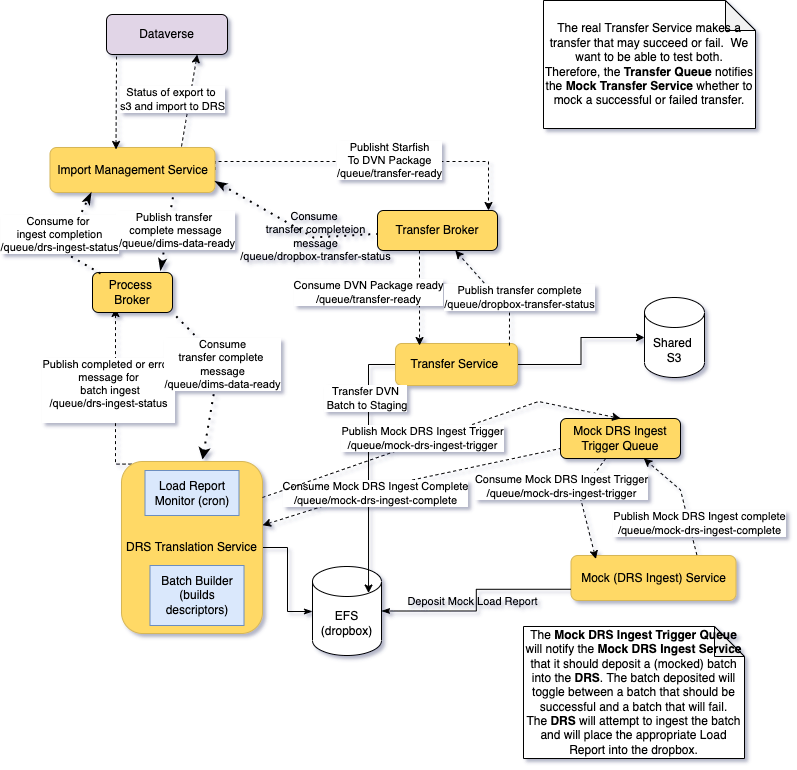

The diagram above was exported from draw.io. Its source (the exported page's mxGraphModel, read from the mxfile embedded in the PNG):
<mxGraphModel dx="931" dy="494" grid="0" gridSize="10" guides="1" tooltips="1" connect="1" arrows="1" fold="1" page="1" pageScale="1" pageWidth="827" pageHeight="1169" math="0" shadow="0">
  <root>
    <mxCell id="GWlSCWyO5-MLC6-B6F8e-0" />
    <mxCell id="GWlSCWyO5-MLC6-B6F8e-1" parent="GWlSCWyO5-MLC6-B6F8e-0" />
    <mxCell id="GWlSCWyO5-MLC6-B6F8e-2" value="Dataverse" style="rounded=1;whiteSpace=wrap;html=1;fontSize=12;glass=0;strokeWidth=1;shadow=0;fillColor=#E1D5E7;" parent="GWlSCWyO5-MLC6-B6F8e-1" vertex="1">
      <mxGeometry x="252" y="39" width="121" height="40" as="geometry" />
    </mxCell>
    <mxCell id="GWlSCWyO5-MLC6-B6F8e-3" style="edgeStyle=orthogonalEdgeStyle;rounded=0;orthogonalLoop=1;jettySize=auto;html=1;dashed=1;entryX=0.5;entryY=1;entryDx=0;entryDy=0;" parent="GWlSCWyO5-MLC6-B6F8e-1" target="GWlSCWyO5-MLC6-B6F8e-33" edge="1">
      <mxGeometry relative="1" as="geometry">
        <mxPoint x="208" y="452" as="sourcePoint" />
        <mxPoint x="136" y="323" as="targetPoint" />
      </mxGeometry>
    </mxCell>
    <mxCell id="GWlSCWyO5-MLC6-B6F8e-4" value="Publish completed or error&lt;br&gt;message for&lt;br&gt;&amp;nbsp;batch ingest&lt;br&gt;&lt;span id=&quot;docs-internal-guid-c5d062eb-7fff-4094-37c3-8b778bbd9b06&quot;&gt;&lt;p dir=&quot;ltr&quot; style=&quot;line-height: 1.2 ; margin-top: 0pt ; margin-bottom: 0pt&quot;&gt;&lt;span style=&quot;font-family: &amp;#34;arial&amp;#34; ; background-color: transparent ; vertical-align: baseline&quot;&gt;/queue/drs-ingest-status&lt;/span&gt;&lt;/p&gt;&lt;div&gt;&lt;span style=&quot;font-family: &amp;#34;arial&amp;#34; ; background-color: transparent ; vertical-align: baseline&quot;&gt;&lt;br&gt;&lt;/span&gt;&lt;/div&gt;&lt;/span&gt;" style="edgeLabel;html=1;align=center;verticalAlign=middle;resizable=0;points=[];" parent="GWlSCWyO5-MLC6-B6F8e-3" connectable="0" vertex="1">
      <mxGeometry x="-0.2027" y="1" relative="1" as="geometry">
        <mxPoint x="-18" y="-15" as="offset" />
      </mxGeometry>
    </mxCell>
    <mxCell id="GWlSCWyO5-MLC6-B6F8e-5" style="edgeStyle=orthogonalEdgeStyle;rounded=0;orthogonalLoop=1;jettySize=auto;html=1;" parent="GWlSCWyO5-MLC6-B6F8e-1" target="GWlSCWyO5-MLC6-B6F8e-22" edge="1">
      <mxGeometry relative="1" as="geometry">
        <mxPoint x="413" y="522" as="targetPoint" />
        <mxPoint x="325" y="533" as="sourcePoint" />
      </mxGeometry>
    </mxCell>
    <mxCell id="GWlSCWyO5-MLC6-B6F8e-6" value="Format Batch &lt;br&gt;and submit/" style="edgeLabel;html=1;align=center;verticalAlign=middle;resizable=0;points=[];" parent="GWlSCWyO5-MLC6-B6F8e-5" vertex="1" connectable="0">
      <mxGeometry x="0.0396" relative="1" as="geometry">
        <mxPoint x="6" y="20" as="offset" />
      </mxGeometry>
    </mxCell>
    <mxCell id="GWlSCWyO5-MLC6-B6F8e-7" value="DRS Translation Service&lt;br&gt;&lt;br&gt;&lt;br&gt;" style="rounded=1;whiteSpace=wrap;html=1;fontSize=12;glass=0;strokeWidth=1;shadow=0;fillColor=#FFD966;strokeColor=#d6b656;" parent="GWlSCWyO5-MLC6-B6F8e-1" vertex="1">
      <mxGeometry x="193" y="436" width="141" height="191" as="geometry" />
    </mxCell>
    <mxCell id="GWlSCWyO5-MLC6-B6F8e-8" value="Shared&amp;nbsp;&lt;br&gt;S3" style="shape=cylinder3;whiteSpace=wrap;html=1;boundedLbl=1;backgroundOutline=1;size=15;" parent="GWlSCWyO5-MLC6-B6F8e-1" vertex="1">
      <mxGeometry x="575" y="41" width="60" height="80" as="geometry" />
    </mxCell>
    <mxCell id="GWlSCWyO5-MLC6-B6F8e-9" style="edgeStyle=orthogonalEdgeStyle;rounded=0;orthogonalLoop=1;jettySize=auto;html=1;exitX=1;exitY=0.5;exitDx=0;exitDy=0;entryX=1;entryY=0.5;entryDx=0;entryDy=0;entryPerimeter=0;" parent="GWlSCWyO5-MLC6-B6F8e-1" source="GWlSCWyO5-MLC6-B6F8e-12" target="GWlSCWyO5-MLC6-B6F8e-8" edge="1">
      <mxGeometry relative="1" as="geometry">
        <mxPoint x="462" y="317" as="targetPoint" />
        <Array as="points">
          <mxPoint x="648" y="352" />
          <mxPoint x="790" y="352" />
          <mxPoint x="790" y="88" />
          <mxPoint x="635" y="88" />
        </Array>
      </mxGeometry>
    </mxCell>
    <mxCell id="GWlSCWyO5-MLC6-B6F8e-10" style="edgeStyle=orthogonalEdgeStyle;rounded=0;orthogonalLoop=1;jettySize=auto;html=1;" parent="GWlSCWyO5-MLC6-B6F8e-1" source="GWlSCWyO5-MLC6-B6F8e-12" edge="1">
      <mxGeometry relative="1" as="geometry">
        <Array as="points">
          <mxPoint x="481" y="359" />
          <mxPoint x="474" y="359" />
        </Array>
        <mxPoint x="461" y="460" as="targetPoint" />
      </mxGeometry>
    </mxCell>
    <mxCell id="GWlSCWyO5-MLC6-B6F8e-11" value="Transfer DVN&lt;br&gt;&amp;nbsp;Batch to Staging" style="edgeLabel;html=1;align=center;verticalAlign=middle;resizable=0;points=[];" parent="GWlSCWyO5-MLC6-B6F8e-10" connectable="0" vertex="1">
      <mxGeometry x="-0.3128" y="2" relative="1" as="geometry">
        <mxPoint x="-7" y="13" as="offset" />
      </mxGeometry>
    </mxCell>
    <mxCell id="GWlSCWyO5-MLC6-B6F8e-12" value="Starfish&amp;nbsp;" style="rounded=1;whiteSpace=wrap;html=1;fontSize=12;glass=0;strokeWidth=1;shadow=0;" parent="GWlSCWyO5-MLC6-B6F8e-1" vertex="1">
      <mxGeometry x="481.5" y="338" width="166" height="41" as="geometry" />
    </mxCell>
    <mxCell id="GWlSCWyO5-MLC6-B6F8e-13" style="edgeStyle=orthogonalEdgeStyle;rounded=0;orthogonalLoop=1;jettySize=auto;html=1;entryX=0;entryY=0.75;entryDx=0;entryDy=0;dashed=1;dashPattern=1 1;" parent="GWlSCWyO5-MLC6-B6F8e-1" source="GWlSCWyO5-MLC6-B6F8e-14" target="GWlSCWyO5-MLC6-B6F8e-7" edge="1">
      <mxGeometry relative="1" as="geometry" />
    </mxCell>
    <mxCell id="GWlSCWyO5-MLC6-B6F8e-14" value="&lt;br&gt;DRS Translation Service Adjusts Bagit ZIP plus DRS metadata to BatchBuilder Package" style="shape=note;whiteSpace=wrap;html=1;backgroundOutline=1;darkOpacity=0.05;" parent="GWlSCWyO5-MLC6-B6F8e-1" vertex="1">
      <mxGeometry x="40" y="523" width="92" height="136" as="geometry" />
    </mxCell>
    <mxCell id="GWlSCWyO5-MLC6-B6F8e-15" style="edgeStyle=orthogonalEdgeStyle;rounded=0;orthogonalLoop=1;jettySize=auto;html=1;entryX=0;entryY=0.25;entryDx=0;entryDy=0;exitX=1;exitY=0.5;exitDx=0;exitDy=0;exitPerimeter=0;" parent="GWlSCWyO5-MLC6-B6F8e-1" source="GWlSCWyO5-MLC6-B6F8e-22" target="GWlSCWyO5-MLC6-B6F8e-18" edge="1">
      <mxGeometry relative="1" as="geometry">
        <mxPoint x="483" y="577" as="sourcePoint" />
        <Array as="points">
          <mxPoint x="487" y="487" />
          <mxPoint x="531" y="487" />
          <mxPoint x="531" y="426" />
        </Array>
      </mxGeometry>
    </mxCell>
    <mxCell id="GWlSCWyO5-MLC6-B6F8e-16" value="Batches" style="edgeLabel;html=1;align=center;verticalAlign=middle;resizable=0;points=[];" parent="GWlSCWyO5-MLC6-B6F8e-15" vertex="1" connectable="0">
      <mxGeometry x="-0.0247" y="-2" relative="1" as="geometry">
        <mxPoint y="1" as="offset" />
      </mxGeometry>
    </mxCell>
    <mxCell id="GWlSCWyO5-MLC6-B6F8e-17" value="Load Report" style="edgeStyle=orthogonalEdgeStyle;rounded=0;orthogonalLoop=1;jettySize=auto;html=1;startArrow=none;startFill=0;endArrow=classicThin;endFill=1;" parent="GWlSCWyO5-MLC6-B6F8e-1" source="GWlSCWyO5-MLC6-B6F8e-18" target="GWlSCWyO5-MLC6-B6F8e-22" edge="1">
      <mxGeometry x="-0.6126" y="23" relative="1" as="geometry">
        <Array as="points">
          <mxPoint x="553" y="464" />
          <mxPoint x="553" y="524" />
        </Array>
        <mxPoint as="offset" />
      </mxGeometry>
    </mxCell>
    <mxCell id="GWlSCWyO5-MLC6-B6F8e-18" value="DRS" style="rounded=1;whiteSpace=wrap;html=1;fontSize=12;glass=0;strokeWidth=1;shadow=0;fillColor=#FFFFFF;strokeColor=#d6b656;" parent="GWlSCWyO5-MLC6-B6F8e-1" vertex="1">
      <mxGeometry x="618" y="411" width="120" height="61" as="geometry" />
    </mxCell>
    <mxCell id="GWlSCWyO5-MLC6-B6F8e-19" style="edgeStyle=orthogonalEdgeStyle;rounded=0;orthogonalLoop=1;jettySize=auto;html=1;exitX=0.25;exitY=1;exitDx=0;exitDy=0;entryX=0.25;entryY=0;entryDx=0;entryDy=0;dashed=1;" parent="GWlSCWyO5-MLC6-B6F8e-1" source="GWlSCWyO5-MLC6-B6F8e-21" target="GWlSCWyO5-MLC6-B6F8e-12" edge="1">
      <mxGeometry relative="1" as="geometry" />
    </mxCell>
    <mxCell id="GWlSCWyO5-MLC6-B6F8e-20" value="Consume DVN Package ready&lt;br&gt;/queue/transfer-ready" style="edgeLabel;html=1;align=center;verticalAlign=middle;resizable=0;points=[];fontSize=11;" parent="GWlSCWyO5-MLC6-B6F8e-19" vertex="1" connectable="0">
      <mxGeometry x="-0.25" y="1" relative="1" as="geometry">
        <mxPoint as="offset" />
      </mxGeometry>
    </mxCell>
    <mxCell id="GWlSCWyO5-MLC6-B6F8e-21" value="Transfer Queue" style="rounded=1;whiteSpace=wrap;html=1;fontSize=12;glass=0;strokeWidth=1;shadow=0;fillColor=#FFD966;" parent="GWlSCWyO5-MLC6-B6F8e-1" vertex="1">
      <mxGeometry x="536" y="223" width="120" height="40" as="geometry" />
    </mxCell>
    <mxCell id="GWlSCWyO5-MLC6-B6F8e-22" value="EFS (dropbox)" style="shape=cylinder3;whiteSpace=wrap;html=1;boundedLbl=1;backgroundOutline=1;size=15;fillColor=#FFFFFF;" parent="GWlSCWyO5-MLC6-B6F8e-1" vertex="1">
      <mxGeometry x="418" y="461" width="69" height="89" as="geometry" />
    </mxCell>
    <mxCell id="GWlSCWyO5-MLC6-B6F8e-23" value="Publish transfer complete&lt;br&gt;&lt;span id=&quot;docs-internal-guid-24eebb38-7fff-fbdd-2044-dc5ac8c5cb6e&quot;&gt;&lt;span style=&quot;font-family: &amp;#34;arial&amp;#34; ; background-color: transparent ; vertical-align: baseline&quot;&gt;/queue/dropbox-transfer-status&lt;/span&gt;&lt;/span&gt;" style="endArrow=classic;html=1;rounded=0;dashed=1;entryX=1;entryY=0.5;entryDx=0;entryDy=0;" parent="GWlSCWyO5-MLC6-B6F8e-1" target="GWlSCWyO5-MLC6-B6F8e-21" edge="1">
      <mxGeometry x="0.361" y="-21" width="50" height="50" relative="1" as="geometry">
        <mxPoint x="634" y="344" as="sourcePoint" />
        <mxPoint x="626" y="268" as="targetPoint" />
        <Array as="points">
          <mxPoint x="691" y="267" />
        </Array>
        <mxPoint as="offset" />
      </mxGeometry>
    </mxCell>
    <mxCell id="GWlSCWyO5-MLC6-B6F8e-24" value="" style="edgeStyle=orthogonalEdgeStyle;rounded=0;orthogonalLoop=1;jettySize=auto;html=1;exitX=1;exitY=0.5;exitDx=0;exitDy=0;dashed=1;startArrow=none;startFill=0;" parent="GWlSCWyO5-MLC6-B6F8e-1" source="GWlSCWyO5-MLC6-B6F8e-26" edge="1">
      <mxGeometry relative="1" as="geometry">
        <Array as="points">
          <mxPoint x="497" y="190" />
          <mxPoint x="497" y="197" />
          <mxPoint x="567" y="197" />
        </Array>
        <mxPoint x="105" y="237" as="sourcePoint" />
        <mxPoint x="567" y="223" as="targetPoint" />
      </mxGeometry>
    </mxCell>
    <mxCell id="GWlSCWyO5-MLC6-B6F8e-25" value="Publish DVN Package&lt;br&gt;&lt;span id=&quot;docs-internal-guid-6bad06c0-7fff-0e46-204a-d06103f0961c&quot;&gt;&lt;span style=&quot;font-family: &amp;#34;arial&amp;#34; ; background-color: transparent ; vertical-align: baseline&quot;&gt;/queue/transfer-ready&lt;/span&gt;&lt;/span&gt;" style="edgeLabel;html=1;align=center;verticalAlign=middle;resizable=0;points=[];" parent="GWlSCWyO5-MLC6-B6F8e-24" vertex="1" connectable="0">
      <mxGeometry x="-0.2124" y="4" relative="1" as="geometry">
        <mxPoint x="67" y="4" as="offset" />
      </mxGeometry>
    </mxCell>
    <mxCell id="GWlSCWyO5-MLC6-B6F8e-26" value="Import Management Service" style="rounded=1;whiteSpace=wrap;html=1;fontSize=12;glass=0;strokeWidth=1;shadow=0;fillColor=#FFD966;strokeColor=#d6b656;" parent="GWlSCWyO5-MLC6-B6F8e-1" vertex="1">
      <mxGeometry x="90" y="167" width="165" height="45" as="geometry" />
    </mxCell>
    <mxCell id="GWlSCWyO5-MLC6-B6F8e-27" value="" style="endArrow=classic;html=1;rounded=0;dashed=1;entryX=0.4;entryY=0.044;entryDx=0;entryDy=0;exitX=0.083;exitY=1.05;exitDx=0;exitDy=0;exitPerimeter=0;entryPerimeter=0;" parent="GWlSCWyO5-MLC6-B6F8e-1" source="GWlSCWyO5-MLC6-B6F8e-2" target="GWlSCWyO5-MLC6-B6F8e-26" edge="1">
      <mxGeometry width="50" height="50" relative="1" as="geometry">
        <mxPoint x="268" y="108" as="sourcePoint" />
        <mxPoint x="268" y="133" as="targetPoint" />
        <Array as="points">
          <mxPoint x="210" y="112" />
        </Array>
      </mxGeometry>
    </mxCell>
    <mxCell id="GWlSCWyO5-MLC6-B6F8e-28" value="&lt;span style=&quot;color: rgba(0 , 0 , 0 , 0) ; font-family: monospace ; font-size: 0px ; background-color: rgb(248 , 249 , 250)&quot;&gt;%3CmxGraphModel%3E%3Croot%3E%3CmxCell%20id%3D%220%22%2F%3E%3CmxCell%20id%3D%221%22%20parent%3D%220%22%2F%3E%3CmxCell%20id%3D%222%22%20value%3D%22Listens%20to%20for%20%26lt%3Bbr%26gt%3Bdeposit%20completion%26lt%3Bbr%26gt%3B%26amp%3Bnbsp%3B%22%20style%3D%22edgeLabel%3Bhtml%3D1%3Balign%3Dcenter%3BverticalAlign%3Dmiddle%3Bresizable%3D0%3Bpoints%3D%5B%5D%3B%22%20vertex%3D%221%22%20connectable%3D%220%22%20parent%3D%221%22%3E%3CmxGeometry%20x%3D%2263%22%20y%3D%22139%22%20as%3D%22geometry%22%2F%3E%3C%2FmxCell%3E%3C%2Froot%3E%3C%2FmxGraphModel%3E&lt;/span&gt;&lt;span style=&quot;color: rgba(0 , 0 , 0 , 0) ; font-family: monospace ; font-size: 0px ; background-color: rgb(248 , 249 , 250)&quot;&gt;%3CmxGraphModel%3E%3Croot%3E%3CmxCell%20id%3D%220%22%2F%3E%3CmxCell%20id%3D%221%22%20parent%3D%220%22%2F%3E%3CmxCell%20id%3D%222%22%20value%3D%22Listens%20to%20for%20%26lt%3Bbr%26gt%3Bdeposit%20completion%26lt%3Bbr%26gt%3B%26amp%3Bnbsp%3B%22%20style%3D%22edgeLabel%3Bhtml%3D1%3Balign%3Dcenter%3BverticalAlign%3Dmiddle%3Bresizable%3D0%3Bpoints%3D%5B%5D%3B%22%20vertex%3D%221%22%20connectable%3D%220%22%20parent%3D%221%22%3E%3CmxGeometry%20x%3D%2263%22%20y%3D%22139%22%20as%3D%22geometry%22%2F%3E%3C%2FmxCell%3E%3C%2Froot%3E%3C%2FmxGraphModel%3E&lt;/span&gt;" style="endArrow=classic;html=1;rounded=0;dashed=1;entryX=0.314;entryY=1;entryDx=0;entryDy=0;entryPerimeter=0;" parent="GWlSCWyO5-MLC6-B6F8e-1" target="GWlSCWyO5-MLC6-B6F8e-2" edge="1">
      <mxGeometry width="50" height="50" relative="1" as="geometry">
        <mxPoint x="192" y="165" as="sourcePoint" />
        <mxPoint x="290" y="112" as="targetPoint" />
        <Array as="points" />
      </mxGeometry>
    </mxCell>
    <mxCell id="GWlSCWyO5-MLC6-B6F8e-29" value="Status of export to &lt;br&gt;s3 and import to DRS" style="edgeLabel;html=1;align=center;verticalAlign=middle;resizable=0;points=[];" parent="GWlSCWyO5-MLC6-B6F8e-28" vertex="1" connectable="0">
      <mxGeometry x="-0.0277" y="-1" relative="1" as="geometry">
        <mxPoint x="-18" y="-3" as="offset" />
      </mxGeometry>
    </mxCell>
    <mxCell id="GWlSCWyO5-MLC6-B6F8e-30" value="" style="endArrow=classic;html=1;rounded=0;exitX=1;exitY=0.75;exitDx=0;exitDy=0;" parent="GWlSCWyO5-MLC6-B6F8e-1" source="GWlSCWyO5-MLC6-B6F8e-2" edge="1">
      <mxGeometry width="50" height="50" relative="1" as="geometry">
        <mxPoint x="389" y="345" as="sourcePoint" />
        <mxPoint x="572" y="90" as="targetPoint" />
      </mxGeometry>
    </mxCell>
    <mxCell id="GWlSCWyO5-MLC6-B6F8e-31" value="MongoDB" style="shape=cylinder3;whiteSpace=wrap;html=1;boundedLbl=1;backgroundOutline=1;size=15;fillColor=#FFFFFF;" parent="GWlSCWyO5-MLC6-B6F8e-1" vertex="1">
      <mxGeometry x="9" y="91" width="69" height="89" as="geometry" />
    </mxCell>
    <mxCell id="GWlSCWyO5-MLC6-B6F8e-32" value="" style="endArrow=classic;html=1;rounded=0;exitX=0;exitY=0.75;exitDx=0;exitDy=0;entryX=0.5;entryY=1;entryDx=0;entryDy=0;entryPerimeter=0;" parent="GWlSCWyO5-MLC6-B6F8e-1" source="GWlSCWyO5-MLC6-B6F8e-26" target="GWlSCWyO5-MLC6-B6F8e-31" edge="1">
      <mxGeometry width="50" height="50" relative="1" as="geometry">
        <mxPoint x="49" y="275" as="sourcePoint" />
        <mxPoint x="69" y="232" as="targetPoint" />
        <Array as="points">
          <mxPoint x="44" y="201" />
        </Array>
      </mxGeometry>
    </mxCell>
    <mxCell id="GWlSCWyO5-MLC6-B6F8e-33" value="Process &lt;br&gt;Queue" style="rounded=1;whiteSpace=wrap;html=1;fontSize=12;glass=0;strokeWidth=1;shadow=0;fillColor=#FFD966;" parent="GWlSCWyO5-MLC6-B6F8e-1" vertex="1">
      <mxGeometry x="96" y="300" width="80" height="40" as="geometry" />
    </mxCell>
    <mxCell id="GWlSCWyO5-MLC6-B6F8e-34" value="" style="endArrow=none;dashed=1;html=1;dashPattern=1 3;strokeWidth=2;rounded=0;endFill=0;startArrow=openThin;startFill=0;entryX=0.067;entryY=1;entryDx=0;entryDy=0;entryPerimeter=0;" parent="GWlSCWyO5-MLC6-B6F8e-1" target="GWlSCWyO5-MLC6-B6F8e-26" edge="1">
      <mxGeometry width="50" height="50" relative="1" as="geometry">
        <mxPoint x="101" y="298" as="sourcePoint" />
        <mxPoint x="172" y="215" as="targetPoint" />
        <Array as="points">
          <mxPoint x="59" y="270" />
        </Array>
      </mxGeometry>
    </mxCell>
    <mxCell id="GWlSCWyO5-MLC6-B6F8e-35" value="Consume&lt;br&gt;ingest completion&lt;br&gt;&lt;span id=&quot;docs-internal-guid-477e0d0b-7fff-a2d0-e44e-d24f8fffd0d4&quot;&gt;&lt;span style=&quot;font-family: &amp;#34;arial&amp;#34; ; background-color: transparent ; vertical-align: baseline&quot;&gt;/queue/drs-ingest-status&lt;/span&gt;&lt;/span&gt;" style="edgeLabel;html=1;align=center;verticalAlign=middle;resizable=0;points=[];" parent="GWlSCWyO5-MLC6-B6F8e-34" vertex="1" connectable="0">
      <mxGeometry x="0.1261" y="1" relative="1" as="geometry">
        <mxPoint x="-1" y="-10" as="offset" />
      </mxGeometry>
    </mxCell>
    <mxCell id="GWlSCWyO5-MLC6-B6F8e-36" value="" style="endArrow=none;dashed=1;html=1;dashPattern=1 3;strokeWidth=2;rounded=0;endFill=0;entryX=0;entryY=0.5;entryDx=0;entryDy=0;startArrow=classicThin;startFill=1;" parent="GWlSCWyO5-MLC6-B6F8e-1" source="GWlSCWyO5-MLC6-B6F8e-26" target="GWlSCWyO5-MLC6-B6F8e-21" edge="1">
      <mxGeometry width="50" height="50" relative="1" as="geometry">
        <mxPoint x="388" y="437" as="sourcePoint" />
        <mxPoint x="438" y="261" as="targetPoint" />
        <Array as="points">
          <mxPoint x="379" y="244" />
        </Array>
      </mxGeometry>
    </mxCell>
    <mxCell id="GWlSCWyO5-MLC6-B6F8e-37" value="Consume&lt;br&gt;transfer completeion&lt;br&gt;message&lt;br&gt;&lt;span id=&quot;docs-internal-guid-f4e7ee76-7fff-a896-e670-2130229482a9&quot;&gt;&lt;span style=&quot;font-family: &amp;#34;arial&amp;#34; ; vertical-align: baseline&quot;&gt;/queue/dropbox-transfer-status&lt;/span&gt;&lt;/span&gt;" style="edgeLabel;html=1;align=center;verticalAlign=middle;resizable=0;points=[];labelBackgroundColor=none;" parent="GWlSCWyO5-MLC6-B6F8e-36" vertex="1" connectable="0">
      <mxGeometry x="-0.1521" y="3" relative="1" as="geometry">
        <mxPoint x="38" y="5" as="offset" />
      </mxGeometry>
    </mxCell>
    <mxCell id="GWlSCWyO5-MLC6-B6F8e-38" value="" style="endArrow=none;dashed=1;html=1;dashPattern=1 3;strokeWidth=2;rounded=0;entryX=1;entryY=1;entryDx=0;entryDy=0;endFill=0;startArrow=classic;startFill=1;" parent="GWlSCWyO5-MLC6-B6F8e-1" target="GWlSCWyO5-MLC6-B6F8e-33" edge="1">
      <mxGeometry width="50" height="50" relative="1" as="geometry">
        <mxPoint x="229" y="435" as="sourcePoint" />
        <mxPoint x="284" y="391" as="targetPoint" />
      </mxGeometry>
    </mxCell>
    <mxCell id="GWlSCWyO5-MLC6-B6F8e-39" value="Consume&lt;br&gt;transfer complete&amp;nbsp;&lt;br&gt;message&lt;br&gt;&lt;span id=&quot;docs-internal-guid-78d8df9a-7fff-900d-369d-cff3ef0593a8&quot;&gt;&lt;span style=&quot;font-family: &amp;#34;arial&amp;#34; ; background-color: transparent ; vertical-align: baseline&quot;&gt;/queue/dims-data-ready&lt;/span&gt;&lt;/span&gt;" style="edgeLabel;html=1;align=center;verticalAlign=middle;resizable=0;points=[];" parent="GWlSCWyO5-MLC6-B6F8e-38" vertex="1" connectable="0">
      <mxGeometry x="0.0502" y="2" relative="1" as="geometry">
        <mxPoint x="17" y="-10" as="offset" />
      </mxGeometry>
    </mxCell>
    <mxCell id="GWlSCWyO5-MLC6-B6F8e-40" value="DRS&lt;br&gt;Topic" style="rounded=1;whiteSpace=wrap;html=1;fontSize=12;glass=0;strokeWidth=1;shadow=0;fillColor=#FF0000;" parent="GWlSCWyO5-MLC6-B6F8e-1" vertex="1">
      <mxGeometry x="456" y="573" width="80" height="40" as="geometry" />
    </mxCell>
    <mxCell id="GWlSCWyO5-MLC6-B6F8e-41" value="" style="endArrow=classic;dashed=1;html=1;dashPattern=1 3;strokeWidth=2;rounded=0;endFill=1;startArrow=none;startFill=0;exitX=0.25;exitY=1;exitDx=0;exitDy=0;entryX=0.398;entryY=1;entryDx=0;entryDy=0;entryPerimeter=0;" parent="GWlSCWyO5-MLC6-B6F8e-1" edge="1">
      <mxGeometry width="50" height="50" relative="1" as="geometry">
        <mxPoint x="479.03" y="616" as="sourcePoint" />
        <mxPoint x="259.0039999999999" y="630" as="targetPoint" />
        <Array as="points">
          <mxPoint x="376.03" y="662" />
        </Array>
      </mxGeometry>
    </mxCell>
    <mxCell id="GWlSCWyO5-MLC6-B6F8e-42" value="Consume for ingest&lt;br&gt;completion&lt;br&gt;/topic/DRS_OBJECT_UPDATED" style="edgeLabel;html=1;align=center;verticalAlign=middle;resizable=0;points=[];labelBackgroundColor=none;fontColor=#FF3333;" parent="GWlSCWyO5-MLC6-B6F8e-41" vertex="1" connectable="0">
      <mxGeometry x="0.0502" y="2" relative="1" as="geometry">
        <mxPoint x="37" as="offset" />
      </mxGeometry>
    </mxCell>
    <mxCell id="GWlSCWyO5-MLC6-B6F8e-43" value="" style="endArrow=none;dashed=1;html=1;dashPattern=1 3;strokeWidth=2;rounded=0;endFill=0;startArrow=classic;startFill=1;exitX=1;exitY=0.5;exitDx=0;exitDy=0;" parent="GWlSCWyO5-MLC6-B6F8e-1" source="GWlSCWyO5-MLC6-B6F8e-40" target="GWlSCWyO5-MLC6-B6F8e-18" edge="1">
      <mxGeometry width="50" height="50" relative="1" as="geometry">
        <mxPoint x="314.66011235955057" y="587" as="sourcePoint" />
        <mxPoint x="284.55571753662343" y="491" as="targetPoint" />
        <Array as="points">
          <mxPoint x="656" y="576" />
        </Array>
      </mxGeometry>
    </mxCell>
    <mxCell id="GWlSCWyO5-MLC6-B6F8e-44" value="Publish ingest &lt;br&gt;completed message&lt;br&gt;/topic/...DRS_OBJECT_UPDATED" style="edgeLabel;html=1;align=center;verticalAlign=middle;resizable=0;points=[];labelBackgroundColor=none;fontColor=#FF3333;" parent="GWlSCWyO5-MLC6-B6F8e-43" vertex="1" connectable="0">
      <mxGeometry x="0.0502" y="2" relative="1" as="geometry">
        <mxPoint x="4" y="1" as="offset" />
      </mxGeometry>
    </mxCell>
    <mxCell id="GWlSCWyO5-MLC6-B6F8e-45" value="" style="endArrow=none;dashed=1;html=1;dashPattern=1 3;strokeWidth=2;rounded=0;endFill=0;startArrow=classicThin;startFill=1;entryX=0.75;entryY=1;entryDx=0;entryDy=0;exitX=0.75;exitY=0;exitDx=0;exitDy=0;" parent="GWlSCWyO5-MLC6-B6F8e-1" source="GWlSCWyO5-MLC6-B6F8e-33" edge="1">
      <mxGeometry width="50" height="50" relative="1" as="geometry">
        <mxPoint x="175" y="289" as="sourcePoint" />
        <mxPoint x="188.25" y="211" as="targetPoint" />
        <Array as="points">
          <mxPoint x="202" y="275" />
        </Array>
      </mxGeometry>
    </mxCell>
    <mxCell id="GWlSCWyO5-MLC6-B6F8e-46" value="&lt;font style=&quot;font-size: 11px&quot;&gt;Publish transfer &lt;br&gt;complete message&lt;br&gt;&lt;span id=&quot;docs-internal-guid-d9af4d41-7fff-48d2-d37f-3aabc24fc147&quot;&gt;&lt;span style=&quot;font-family: &amp;#34;arial&amp;#34; ; background-color: transparent ; vertical-align: baseline&quot;&gt;&amp;nbsp;/queue/dims-data-ready&lt;/span&gt;&lt;/span&gt;&lt;/font&gt;" style="edgeLabel;html=1;align=center;verticalAlign=middle;resizable=0;points=[];" parent="GWlSCWyO5-MLC6-B6F8e-45" vertex="1" connectable="0">
      <mxGeometry x="0.1261" y="1" relative="1" as="geometry">
        <mxPoint x="-1" y="-7" as="offset" />
      </mxGeometry>
    </mxCell>
    <mxCell id="GWlSCWyO5-MLC6-B6F8e-47" value="Batch Builder&lt;br&gt;(builds descriptors)" style="rounded=0;whiteSpace=wrap;html=1;fillColor=#dae8fc;strokeColor=#6c8ebf;" parent="GWlSCWyO5-MLC6-B6F8e-1" vertex="1">
      <mxGeometry x="220" y="547" width="94" height="60" as="geometry" />
    </mxCell>
    <mxCell id="GWlSCWyO5-MLC6-B6F8e-48" value="The DRS Topic functionality exists but only for successful batches so we are removing this logic for now until it handles both success and failure" style="shape=note;whiteSpace=wrap;html=1;backgroundOutline=1;darkOpacity=0.05;" parent="GWlSCWyO5-MLC6-B6F8e-1" vertex="1">
      <mxGeometry x="527" y="640" width="160" height="136" as="geometry" />
    </mxCell>
    <mxCell id="GWlSCWyO5-MLC6-B6F8e-49" style="edgeStyle=orthogonalEdgeStyle;rounded=0;orthogonalLoop=1;jettySize=auto;html=1;entryX=0.087;entryY=0.264;entryDx=0;entryDy=0;entryPerimeter=0;startArrow=none;startFill=0;endArrow=classicThin;endFill=1;" parent="GWlSCWyO5-MLC6-B6F8e-1" source="GWlSCWyO5-MLC6-B6F8e-50" target="GWlSCWyO5-MLC6-B6F8e-22" edge="1">
      <mxGeometry relative="1" as="geometry" />
    </mxCell>
    <mxCell id="GWlSCWyO5-MLC6-B6F8e-50" value="Load Report Monitor (cron)" style="rounded=0;whiteSpace=wrap;html=1;fillColor=#dae8fc;strokeColor=#6c8ebf;" parent="GWlSCWyO5-MLC6-B6F8e-1" vertex="1">
      <mxGeometry x="220" y="441" width="94" height="60" as="geometry" />
    </mxCell>
  </root>
</mxGraphModel>